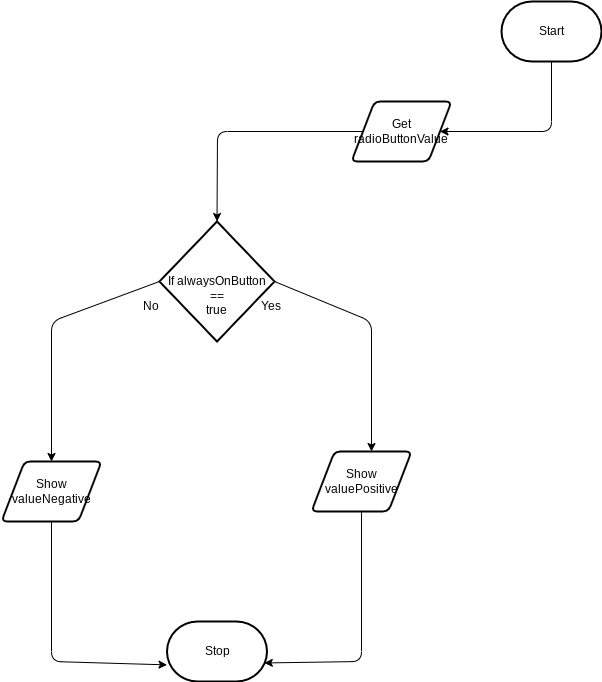

The diagram above was exported from draw.io. Its source (the exported page's mxGraphModel, read from the mxfile embedded in the PNG):
<mxGraphModel dx="911" dy="645" grid="1" gridSize="10" guides="1" tooltips="1" connect="1" arrows="1" fold="1" page="1" pageScale="1" pageWidth="850" pageHeight="1100" math="0" shadow="0">
  <root>
    <mxCell id="0" />
    <mxCell id="1" parent="0" />
    <mxCell id="5" style="edgeStyle=none;html=1;entryX=1;entryY=0.5;entryDx=0;entryDy=0;" parent="1" source="6" target="36" edge="1">
      <mxGeometry relative="1" as="geometry">
        <mxPoint x="660" y="170" as="targetPoint" />
        <Array as="points">
          <mxPoint x="760" y="160" />
        </Array>
      </mxGeometry>
    </mxCell>
    <mxCell id="6" value="Start" style="strokeWidth=2;html=1;shape=mxgraph.flowchart.terminator;whiteSpace=wrap;" parent="1" vertex="1">
      <mxGeometry x="710" y="30" width="100" height="60" as="geometry" />
    </mxCell>
    <mxCell id="7" value="Stop" style="strokeWidth=2;html=1;shape=mxgraph.flowchart.terminator;whiteSpace=wrap;" parent="1" vertex="1">
      <mxGeometry x="375.5" y="650" width="100" height="60" as="geometry" />
    </mxCell>
    <mxCell id="26" style="edgeStyle=none;html=1;entryX=0.5;entryY=0;entryDx=0;entryDy=0;entryPerimeter=0;exitX=0;exitY=0.5;exitDx=0;exitDy=0;" parent="1" source="36" target="14" edge="1">
      <mxGeometry relative="1" as="geometry">
        <Array as="points">
          <mxPoint x="426" y="160" />
        </Array>
        <mxPoint x="550" y="166.92737430167597" as="sourcePoint" />
      </mxGeometry>
    </mxCell>
    <mxCell id="12" style="edgeStyle=none;html=1;entryX=0.6;entryY=0;entryDx=0;entryDy=0;entryPerimeter=0;exitX=1;exitY=0.5;exitDx=0;exitDy=0;exitPerimeter=0;" parent="1" source="14" target="21" edge="1">
      <mxGeometry relative="1" as="geometry">
        <mxPoint x="551.5" y="310" as="targetPoint" />
        <Array as="points">
          <mxPoint x="580" y="350" />
        </Array>
      </mxGeometry>
    </mxCell>
    <mxCell id="29" style="edgeStyle=none;html=1;exitX=0;exitY=0.5;exitDx=0;exitDy=0;exitPerimeter=0;" parent="1" source="14" edge="1">
      <mxGeometry relative="1" as="geometry">
        <mxPoint x="260" y="490" as="targetPoint" />
        <Array as="points">
          <mxPoint x="260" y="350" />
        </Array>
      </mxGeometry>
    </mxCell>
    <mxCell id="14" value="&lt;br&gt;&lt;br&gt;If alwaysOnButton&lt;br&gt;==&lt;br&gt;true" style="strokeWidth=2;html=1;shape=mxgraph.flowchart.decision;whiteSpace=wrap;" parent="1" vertex="1">
      <mxGeometry x="368" y="250" width="115" height="120" as="geometry" />
    </mxCell>
    <mxCell id="16" value="Yes" style="text;strokeColor=none;align=center;fillColor=none;html=1;verticalAlign=middle;whiteSpace=wrap;rounded=0;" parent="1" vertex="1">
      <mxGeometry x="450" y="320" width="60" height="30" as="geometry" />
    </mxCell>
    <mxCell id="33" style="edgeStyle=none;html=1;entryX=0.973;entryY=0.691;entryDx=0;entryDy=0;entryPerimeter=0;" edge="1" parent="1" source="21" target="7">
      <mxGeometry relative="1" as="geometry">
        <mxPoint x="560" y="700" as="targetPoint" />
        <Array as="points">
          <mxPoint x="570" y="690" />
        </Array>
      </mxGeometry>
    </mxCell>
    <mxCell id="21" value="Show valuePositive" style="shape=parallelogram;html=1;strokeWidth=2;perimeter=parallelogramPerimeter;whiteSpace=wrap;rounded=1;arcSize=12;size=0.23;" parent="1" vertex="1">
      <mxGeometry x="520" y="480" width="100" height="60" as="geometry" />
    </mxCell>
    <mxCell id="30" value="No" style="text;strokeColor=none;align=center;fillColor=none;html=1;verticalAlign=middle;whiteSpace=wrap;rounded=0;" parent="1" vertex="1">
      <mxGeometry x="330" y="320" width="60" height="30" as="geometry" />
    </mxCell>
    <mxCell id="34" style="edgeStyle=none;html=1;entryX=0;entryY=0.723;entryDx=0;entryDy=0;entryPerimeter=0;" edge="1" parent="1" source="31" target="7">
      <mxGeometry relative="1" as="geometry">
        <mxPoint x="250" y="750.9088745117188" as="targetPoint" />
        <Array as="points">
          <mxPoint x="260" y="690" />
        </Array>
      </mxGeometry>
    </mxCell>
    <mxCell id="31" value="Show valueNegative" style="shape=parallelogram;html=1;strokeWidth=2;perimeter=parallelogramPerimeter;whiteSpace=wrap;rounded=1;arcSize=12;size=0.23;" parent="1" vertex="1">
      <mxGeometry x="210" y="490" width="100" height="60" as="geometry" />
    </mxCell>
    <mxCell id="36" value="Get radioButtonValue" style="shape=parallelogram;html=1;strokeWidth=2;perimeter=parallelogramPerimeter;whiteSpace=wrap;rounded=1;arcSize=12;size=0.23;" vertex="1" parent="1">
      <mxGeometry x="560" y="130" width="100" height="60" as="geometry" />
    </mxCell>
  </root>
</mxGraphModel>